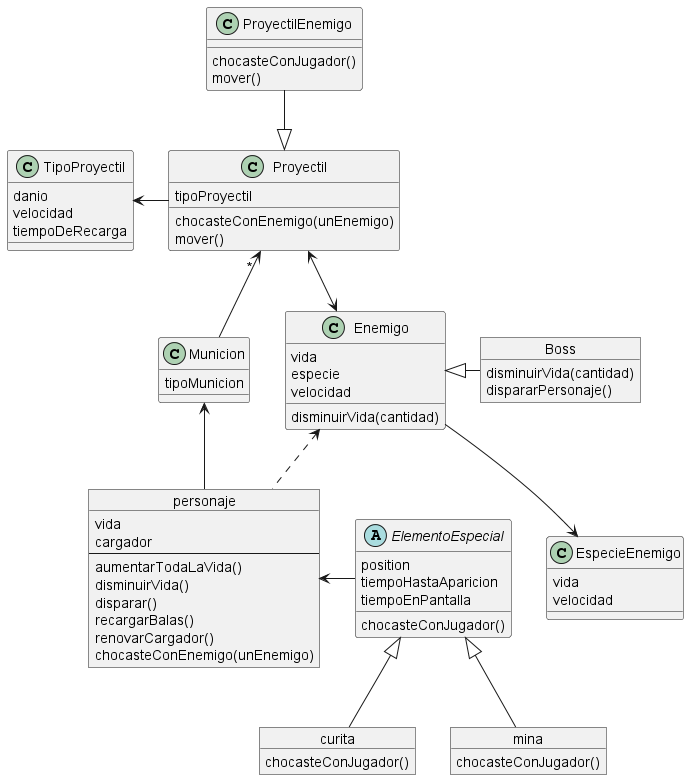

The diagram above was rendered by PlantUML. Its source (embedded in the PNG):
@startuml Diagramas

abstract class ElementoEspecial {
    position
    tiempoHastaAparicion
    tiempoEnPantalla

    chocasteConJugador()
}

object curita {

    chocasteConJugador()
}

object mina {
    chocasteConJugador()

}


class Municion {
    tipoMunicion

}

ElementoEspecial <|-- curita
ElementoEspecial <|-- mina

Municion <-- personaje
Proyectil " * "<-- Municion
Proyectil -l-> TipoProyectil

Enemigo <.. personaje
Proyectil <--> Enemigo
Boss -l-|> Enemigo
Enemigo --> EspecieEnemigo
ProyectilEnemigo --|> Proyectil


object personaje  {
    vida
    cargador
    ----
    aumentarTodaLaVida()
    disminuirVida()
    disparar()
    recargarBalas()
    renovarCargador()
    chocasteConEnemigo(unEnemigo)
}

ElementoEspecial -l-> personaje


class Proyectil {

    tipoProyectil

    chocasteConEnemigo(unEnemigo)
    mover()
}

class TipoProyectil{
    danio
    velocidad
    tiempoDeRecarga
}

 class Enemigo {
    vida
    especie
    velocidad

    disminuirVida(cantidad)
}

object Boss {
    
    disminuirVida(cantidad)
    dispararPersonaje()
}

class EspecieEnemigo {
    vida 
    velocidad
}

class ProyectilEnemigo {
    chocasteConJugador()
    mover()
    
}






@enduml